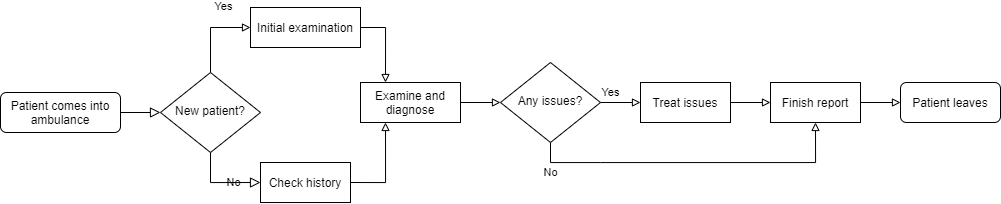

The diagram above was exported from draw.io. Its source (the exported page's mxGraphModel, read from the mxfile embedded in the PNG):
<mxGraphModel dx="1278" dy="2117" grid="1" gridSize="10" guides="1" tooltips="1" connect="1" arrows="1" fold="1" page="1" pageScale="1" pageWidth="827" pageHeight="1169" math="0" shadow="0">
  <root>
    <mxCell id="0" />
    <mxCell id="1" parent="0" />
    <mxCell id="2" value="" style="rounded=0;html=1;jettySize=auto;orthogonalLoop=1;fontSize=11;endArrow=block;endFill=0;endSize=8;strokeWidth=1;shadow=0;labelBackgroundColor=none;edgeStyle=orthogonalEdgeStyle;" edge="1" source="3" target="7" parent="1">
      <mxGeometry relative="1" as="geometry" />
    </mxCell>
    <mxCell id="3" value="Patient comes into ambulance" style="rounded=1;whiteSpace=wrap;html=1;fontSize=12;glass=0;strokeWidth=1;shadow=0;" vertex="1" parent="1">
      <mxGeometry x="40" y="80" width="120" height="40" as="geometry" />
    </mxCell>
    <mxCell id="4" value="No" style="rounded=0;html=1;jettySize=auto;orthogonalLoop=1;fontSize=11;endArrow=block;endFill=0;endSize=8;strokeWidth=1;shadow=0;labelBackgroundColor=none;edgeStyle=orthogonalEdgeStyle;entryX=0;entryY=0.5;entryDx=0;entryDy=0;exitX=0.5;exitY=1;exitDx=0;exitDy=0;" edge="1" source="7" target="11" parent="1">
      <mxGeometry x="0.0769" y="-10" relative="1" as="geometry">
        <mxPoint x="10" y="-10" as="offset" />
        <mxPoint x="100" y="400" as="targetPoint" />
      </mxGeometry>
    </mxCell>
    <mxCell id="5" style="edgeStyle=orthogonalEdgeStyle;rounded=0;orthogonalLoop=1;jettySize=auto;html=1;exitX=0.5;exitY=0;exitDx=0;exitDy=0;entryX=0;entryY=0.5;entryDx=0;entryDy=0;endArrow=block;endFill=0;" edge="1" source="7" target="9" parent="1">
      <mxGeometry relative="1" as="geometry" />
    </mxCell>
    <mxCell id="6" value="Yes" style="edgeLabel;html=1;align=center;verticalAlign=middle;resizable=0;points=[];" vertex="1" connectable="0" parent="5">
      <mxGeometry x="0.2875" y="-2" relative="1" as="geometry">
        <mxPoint x="2" y="-24" as="offset" />
      </mxGeometry>
    </mxCell>
    <mxCell id="7" value="New patient?" style="rhombus;whiteSpace=wrap;html=1;shadow=0;fontFamily=Helvetica;fontSize=12;align=center;strokeWidth=1;spacing=6;spacingTop=-4;" vertex="1" parent="1">
      <mxGeometry x="200" y="60" width="100" height="80" as="geometry" />
    </mxCell>
    <mxCell id="8" style="edgeStyle=orthogonalEdgeStyle;rounded=0;orthogonalLoop=1;jettySize=auto;html=1;exitX=1;exitY=0.5;exitDx=0;exitDy=0;entryX=0.25;entryY=0;entryDx=0;entryDy=0;endArrow=block;endFill=0;" edge="1" source="9" target="13" parent="1">
      <mxGeometry relative="1" as="geometry">
        <mxPoint x="480" y="95" as="targetPoint" />
      </mxGeometry>
    </mxCell>
    <mxCell id="9" value="Initial examination" style="rounded=0;whiteSpace=wrap;html=1;fontSize=12;glass=0;strokeWidth=1;shadow=0;" vertex="1" parent="1">
      <mxGeometry x="290" y="-5" width="110" height="40" as="geometry" />
    </mxCell>
    <mxCell id="10" style="edgeStyle=orthogonalEdgeStyle;rounded=0;orthogonalLoop=1;jettySize=auto;html=1;exitX=1;exitY=0.5;exitDx=0;exitDy=0;entryX=0.25;entryY=1;entryDx=0;entryDy=0;endArrow=block;endFill=0;" edge="1" source="11" target="13" parent="1">
      <mxGeometry relative="1" as="geometry">
        <mxPoint x="480" y="105" as="targetPoint" />
      </mxGeometry>
    </mxCell>
    <mxCell id="11" value="Check history" style="rounded=0;whiteSpace=wrap;html=1;fontSize=12;glass=0;strokeWidth=1;shadow=0;" vertex="1" parent="1">
      <mxGeometry x="300" y="150" width="90" height="40" as="geometry" />
    </mxCell>
    <mxCell id="12" style="edgeStyle=orthogonalEdgeStyle;rounded=0;orthogonalLoop=1;jettySize=auto;html=1;exitX=1;exitY=0.5;exitDx=0;exitDy=0;entryX=0;entryY=0.5;entryDx=0;entryDy=0;endArrow=block;endFill=0;" edge="1" source="13" target="16" parent="1">
      <mxGeometry relative="1" as="geometry" />
    </mxCell>
    <mxCell id="13" value="Examine and diagnose" style="rounded=0;whiteSpace=wrap;html=1;fontSize=12;glass=0;strokeWidth=1;shadow=0;" vertex="1" parent="1">
      <mxGeometry x="400" y="70" width="100" height="40" as="geometry" />
    </mxCell>
    <mxCell id="14" value="Yes" style="edgeStyle=orthogonalEdgeStyle;rounded=0;orthogonalLoop=1;jettySize=auto;html=1;exitX=1;exitY=0.5;exitDx=0;exitDy=0;entryX=0;entryY=0.5;entryDx=0;entryDy=0;endArrow=block;endFill=0;" edge="1" source="16" target="18" parent="1">
      <mxGeometry x="-0.5" y="10" relative="1" as="geometry">
        <mxPoint x="-1" as="offset" />
      </mxGeometry>
    </mxCell>
    <mxCell id="15" value="No" style="edgeStyle=orthogonalEdgeStyle;rounded=0;orthogonalLoop=1;jettySize=auto;html=1;exitX=0.5;exitY=1;exitDx=0;exitDy=0;entryX=0.5;entryY=1;entryDx=0;entryDy=0;endArrow=block;endFill=0;" edge="1" source="16" target="20" parent="1">
      <mxGeometry x="-0.8766" y="-10" relative="1" as="geometry">
        <Array as="points">
          <mxPoint x="640" y="150" />
          <mxPoint x="960" y="150" />
        </Array>
        <mxPoint as="offset" />
      </mxGeometry>
    </mxCell>
    <mxCell id="16" value="Any issues?" style="rhombus;whiteSpace=wrap;html=1;shadow=0;fontFamily=Helvetica;fontSize=12;align=center;strokeWidth=1;spacing=6;spacingTop=-4;" vertex="1" parent="1">
      <mxGeometry x="540" y="50" width="100" height="80" as="geometry" />
    </mxCell>
    <mxCell id="17" style="edgeStyle=orthogonalEdgeStyle;rounded=0;orthogonalLoop=1;jettySize=auto;html=1;exitX=1;exitY=0.5;exitDx=0;exitDy=0;entryX=0;entryY=0.5;entryDx=0;entryDy=0;endArrow=block;endFill=0;" edge="1" source="18" target="20" parent="1">
      <mxGeometry relative="1" as="geometry" />
    </mxCell>
    <mxCell id="18" value="Treat issues" style="rounded=0;whiteSpace=wrap;html=1;fontSize=12;glass=0;strokeWidth=1;shadow=0;" vertex="1" parent="1">
      <mxGeometry x="680" y="70" width="90" height="40" as="geometry" />
    </mxCell>
    <mxCell id="19" style="edgeStyle=orthogonalEdgeStyle;rounded=0;orthogonalLoop=1;jettySize=auto;html=1;exitX=1;exitY=0.5;exitDx=0;exitDy=0;entryX=0;entryY=0.5;entryDx=0;entryDy=0;endArrow=block;endFill=0;" edge="1" source="20" target="21" parent="1">
      <mxGeometry relative="1" as="geometry" />
    </mxCell>
    <mxCell id="20" value="Finish report" style="rounded=0;whiteSpace=wrap;html=1;fontSize=12;glass=0;strokeWidth=1;shadow=0;" vertex="1" parent="1">
      <mxGeometry x="810" y="70" width="90" height="40" as="geometry" />
    </mxCell>
    <mxCell id="21" value="Patient leaves" style="rounded=1;whiteSpace=wrap;html=1;fontSize=12;glass=0;strokeWidth=1;shadow=0;" vertex="1" parent="1">
      <mxGeometry x="940" y="70" width="100" height="40" as="geometry" />
    </mxCell>
  </root>
</mxGraphModel>